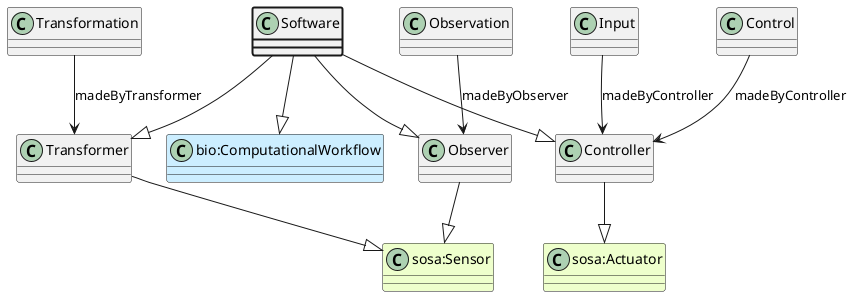

The diagram above was rendered by PlantUML. Its source (embedded in the PNG):
@startuml
class Software  #line.bold
class "bio:ComputationalWorkflow" #CCEEFF 
Software --|> "bio:ComputationalWorkflow"
class Observer  
class "sosa:Sensor" #EEFFCC 
Observer --|> "sosa:Sensor"
class Observation 
Observation --> Observer : madeByObserver
Software --|> Observer
class Controller  
class "sosa:Actuator" #EEFFCC 
Controller --|> "sosa:Actuator"
class Control 
Control --> Controller : madeByController
class Input 
Input --> Controller : madeByController
Software --|> Controller
class Transformer  
class "sosa:Sensor" #EEFFCC 
Transformer --|> "sosa:Sensor"
class Transformation 
Transformation --> Transformer : madeByTransformer
Software --|> Transformer
@enduml